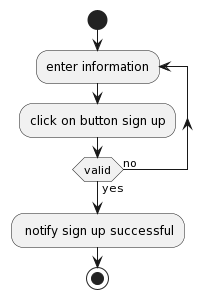

The diagram above was rendered by PlantUML. Its source (embedded in the PNG):
@startuml
start
repeat :enter information;
:click on button sign up;
repeat while (valid) is (no) not (yes)
: notify sign up successful;
stop
@enduml